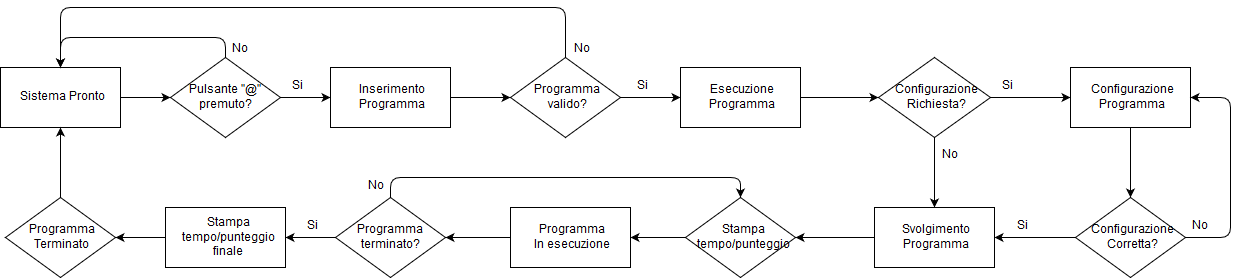

The diagram above was exported from draw.io. Its source (the exported page's mxGraphModel, read from the mxfile embedded in the PNG):
<mxGraphModel dx="1010" dy="535" grid="1" gridSize="10" guides="1" tooltips="1" connect="1" arrows="1" fold="1" page="1" pageScale="1" pageWidth="827" pageHeight="1169" math="0" shadow="0">
  <root>
    <mxCell id="0" />
    <mxCell id="1" parent="0" />
    <mxCell id="NyIjzkP_kKwuszqQf2_9-1" value="Sistema Pronto" style="rounded=0;whiteSpace=wrap;html=1;" parent="1" vertex="1">
      <mxGeometry x="20" y="90" width="120" height="60" as="geometry" />
    </mxCell>
    <mxCell id="NyIjzkP_kKwuszqQf2_9-2" value="" style="endArrow=classic;html=1;exitX=1;exitY=0.5;exitDx=0;exitDy=0;entryX=0;entryY=0.5;entryDx=0;entryDy=0;" parent="1" source="NyIjzkP_kKwuszqQf2_9-1" target="zz_Hg9-1HjOhs2wwV7C5-1" edge="1">
      <mxGeometry width="50" height="50" relative="1" as="geometry">
        <mxPoint x="70" y="220" as="sourcePoint" />
        <mxPoint x="190" y="120" as="targetPoint" />
      </mxGeometry>
    </mxCell>
    <mxCell id="zz_Hg9-1HjOhs2wwV7C5-8" value="" style="edgeStyle=orthogonalEdgeStyle;rounded=0;orthogonalLoop=1;jettySize=auto;html=1;" parent="1" source="zz_Hg9-1HjOhs2wwV7C5-1" target="zz_Hg9-1HjOhs2wwV7C5-6" edge="1">
      <mxGeometry relative="1" as="geometry" />
    </mxCell>
    <mxCell id="zz_Hg9-1HjOhs2wwV7C5-1" value="Pulsante &quot;@&quot; premuto?" style="rhombus;whiteSpace=wrap;html=1;" parent="1" vertex="1">
      <mxGeometry x="190" y="80" width="110" height="80" as="geometry" />
    </mxCell>
    <mxCell id="zz_Hg9-1HjOhs2wwV7C5-4" value="" style="endArrow=classic;html=1;exitX=0.5;exitY=0;exitDx=0;exitDy=0;entryX=0.5;entryY=0;entryDx=0;entryDy=0;" parent="1" source="zz_Hg9-1HjOhs2wwV7C5-1" target="NyIjzkP_kKwuszqQf2_9-1" edge="1">
      <mxGeometry width="50" height="50" relative="1" as="geometry">
        <mxPoint x="260" y="90" as="sourcePoint" />
        <mxPoint x="310" y="40" as="targetPoint" />
        <Array as="points">
          <mxPoint x="245" y="60" />
          <mxPoint x="80" y="60" />
        </Array>
      </mxGeometry>
    </mxCell>
    <mxCell id="zz_Hg9-1HjOhs2wwV7C5-5" value="No" style="text;html=1;resizable=0;points=[];autosize=1;align=left;verticalAlign=top;spacingTop=-4;" parent="1" vertex="1">
      <mxGeometry x="250" y="63" width="30" height="20" as="geometry" />
    </mxCell>
    <mxCell id="zz_Hg9-1HjOhs2wwV7C5-13" value="" style="edgeStyle=orthogonalEdgeStyle;rounded=0;orthogonalLoop=1;jettySize=auto;html=1;" parent="1" source="zz_Hg9-1HjOhs2wwV7C5-6" target="zz_Hg9-1HjOhs2wwV7C5-12" edge="1">
      <mxGeometry relative="1" as="geometry" />
    </mxCell>
    <mxCell id="zz_Hg9-1HjOhs2wwV7C5-6" value="&lt;div&gt;Inserimento &lt;br&gt;&lt;/div&gt;&lt;div&gt;Programma&lt;br&gt;&lt;/div&gt;" style="rounded=0;whiteSpace=wrap;html=1;" parent="1" vertex="1">
      <mxGeometry x="350" y="90" width="120" height="60" as="geometry" />
    </mxCell>
    <mxCell id="zz_Hg9-1HjOhs2wwV7C5-9" value="" style="endArrow=classic;html=1;exitX=0.5;exitY=0;exitDx=0;exitDy=0;entryX=0.5;entryY=0;entryDx=0;entryDy=0;" parent="1" source="zz_Hg9-1HjOhs2wwV7C5-12" target="NyIjzkP_kKwuszqQf2_9-1" edge="1">
      <mxGeometry width="50" height="50" relative="1" as="geometry">
        <mxPoint x="20" y="230" as="sourcePoint" />
        <mxPoint x="70" y="180" as="targetPoint" />
        <Array as="points">
          <mxPoint x="585" y="30" />
          <mxPoint x="410" y="30" />
          <mxPoint x="80" y="30" />
        </Array>
      </mxGeometry>
    </mxCell>
    <mxCell id="zz_Hg9-1HjOhs2wwV7C5-10" value="No" style="text;html=1;resizable=0;points=[];autosize=1;align=left;verticalAlign=top;spacingTop=-4;" parent="1" vertex="1">
      <mxGeometry x="592" y="63" width="30" height="20" as="geometry" />
    </mxCell>
    <mxCell id="zz_Hg9-1HjOhs2wwV7C5-11" value="Si" style="text;html=1;resizable=0;points=[];autosize=1;align=left;verticalAlign=top;spacingTop=-4;" parent="1" vertex="1">
      <mxGeometry x="310" y="100" width="30" height="20" as="geometry" />
    </mxCell>
    <mxCell id="zz_Hg9-1HjOhs2wwV7C5-15" value="" style="edgeStyle=orthogonalEdgeStyle;rounded=0;orthogonalLoop=1;jettySize=auto;html=1;" parent="1" source="zz_Hg9-1HjOhs2wwV7C5-12" target="zz_Hg9-1HjOhs2wwV7C5-14" edge="1">
      <mxGeometry relative="1" as="geometry" />
    </mxCell>
    <mxCell id="zz_Hg9-1HjOhs2wwV7C5-12" value="&lt;div&gt;Programma &lt;br&gt;&lt;/div&gt;&lt;div&gt;valido?&lt;/div&gt;" style="rhombus;whiteSpace=wrap;html=1;" parent="1" vertex="1">
      <mxGeometry x="530" y="80" width="110" height="80" as="geometry" />
    </mxCell>
    <mxCell id="zz_Hg9-1HjOhs2wwV7C5-17" value="" style="edgeStyle=orthogonalEdgeStyle;rounded=0;orthogonalLoop=1;jettySize=auto;html=1;" parent="1" source="zz_Hg9-1HjOhs2wwV7C5-14" target="zz_Hg9-1HjOhs2wwV7C5-16" edge="1">
      <mxGeometry relative="1" as="geometry" />
    </mxCell>
    <mxCell id="zz_Hg9-1HjOhs2wwV7C5-14" value="&lt;div&gt;Esecuzione&lt;/div&gt;&lt;div&gt;Programma&lt;br&gt;&lt;/div&gt;" style="rounded=0;whiteSpace=wrap;html=1;" parent="1" vertex="1">
      <mxGeometry x="700" y="90" width="120" height="60" as="geometry" />
    </mxCell>
    <mxCell id="zz_Hg9-1HjOhs2wwV7C5-19" value="" style="edgeStyle=orthogonalEdgeStyle;rounded=0;orthogonalLoop=1;jettySize=auto;html=1;" parent="1" source="zz_Hg9-1HjOhs2wwV7C5-16" target="zz_Hg9-1HjOhs2wwV7C5-18" edge="1">
      <mxGeometry relative="1" as="geometry" />
    </mxCell>
    <mxCell id="YP8KbrDiVkGh39AUgDoE-1" value="" style="edgeStyle=orthogonalEdgeStyle;rounded=0;orthogonalLoop=1;jettySize=auto;html=1;" parent="1" source="zz_Hg9-1HjOhs2wwV7C5-16" target="zz_Hg9-1HjOhs2wwV7C5-30" edge="1">
      <mxGeometry relative="1" as="geometry" />
    </mxCell>
    <mxCell id="zz_Hg9-1HjOhs2wwV7C5-16" value="&lt;div&gt;Configurazione&lt;/div&gt;&lt;div&gt;Richiesta?&lt;br&gt;&lt;/div&gt;" style="rhombus;whiteSpace=wrap;html=1;" parent="1" vertex="1">
      <mxGeometry x="898" y="80" width="112" height="80" as="geometry" />
    </mxCell>
    <mxCell id="zz_Hg9-1HjOhs2wwV7C5-25" value="" style="edgeStyle=orthogonalEdgeStyle;rounded=0;orthogonalLoop=1;jettySize=auto;html=1;" parent="1" source="zz_Hg9-1HjOhs2wwV7C5-18" target="zz_Hg9-1HjOhs2wwV7C5-24" edge="1">
      <mxGeometry relative="1" as="geometry" />
    </mxCell>
    <mxCell id="zz_Hg9-1HjOhs2wwV7C5-18" value="&lt;div&gt;Configurazione&lt;/div&gt;&lt;div&gt;Programma&lt;br&gt;&lt;/div&gt;" style="rounded=0;whiteSpace=wrap;html=1;" parent="1" vertex="1">
      <mxGeometry x="1090" y="90" width="120" height="60" as="geometry" />
    </mxCell>
    <mxCell id="zz_Hg9-1HjOhs2wwV7C5-22" value="Si" style="text;html=1;resizable=0;points=[];autosize=1;align=left;verticalAlign=top;spacingTop=-4;" parent="1" vertex="1">
      <mxGeometry x="655" y="100" width="30" height="20" as="geometry" />
    </mxCell>
    <mxCell id="zz_Hg9-1HjOhs2wwV7C5-23" value="Si" style="text;html=1;resizable=0;points=[];autosize=1;align=left;verticalAlign=top;spacingTop=-4;" parent="1" vertex="1">
      <mxGeometry x="1020" y="100" width="30" height="20" as="geometry" />
    </mxCell>
    <mxCell id="zz_Hg9-1HjOhs2wwV7C5-32" value="" style="edgeStyle=orthogonalEdgeStyle;rounded=0;orthogonalLoop=1;jettySize=auto;html=1;entryX=1;entryY=0.5;entryDx=0;entryDy=0;" parent="1" source="zz_Hg9-1HjOhs2wwV7C5-24" target="zz_Hg9-1HjOhs2wwV7C5-30" edge="1">
      <mxGeometry relative="1" as="geometry">
        <mxPoint x="1015" y="260" as="targetPoint" />
      </mxGeometry>
    </mxCell>
    <mxCell id="zz_Hg9-1HjOhs2wwV7C5-24" value="&lt;div&gt;Configurazione&lt;/div&gt;&lt;div&gt;Corretta?&lt;br&gt;&lt;/div&gt;" style="rhombus;whiteSpace=wrap;html=1;" parent="1" vertex="1">
      <mxGeometry x="1095" y="220" width="110" height="80" as="geometry" />
    </mxCell>
    <mxCell id="zz_Hg9-1HjOhs2wwV7C5-26" value="" style="endArrow=classic;html=1;exitX=1;exitY=0.5;exitDx=0;exitDy=0;entryX=1;entryY=0.5;entryDx=0;entryDy=0;" parent="1" source="zz_Hg9-1HjOhs2wwV7C5-24" target="zz_Hg9-1HjOhs2wwV7C5-18" edge="1">
      <mxGeometry width="50" height="50" relative="1" as="geometry">
        <mxPoint x="1230" y="290" as="sourcePoint" />
        <mxPoint x="1280" y="240" as="targetPoint" />
        <Array as="points">
          <mxPoint x="1250" y="260" />
          <mxPoint x="1250" y="120" />
        </Array>
      </mxGeometry>
    </mxCell>
    <mxCell id="zz_Hg9-1HjOhs2wwV7C5-27" value="No" style="text;html=1;resizable=0;points=[];autosize=1;align=left;verticalAlign=top;spacingTop=-4;" parent="1" vertex="1">
      <mxGeometry x="1210" y="240" width="30" height="20" as="geometry" />
    </mxCell>
    <mxCell id="zz_Hg9-1HjOhs2wwV7C5-37" value="" style="edgeStyle=orthogonalEdgeStyle;rounded=0;orthogonalLoop=1;jettySize=auto;html=1;" parent="1" source="zz_Hg9-1HjOhs2wwV7C5-30" target="zz_Hg9-1HjOhs2wwV7C5-36" edge="1">
      <mxGeometry relative="1" as="geometry" />
    </mxCell>
    <mxCell id="zz_Hg9-1HjOhs2wwV7C5-30" value="&lt;div&gt;Svolgimento&lt;/div&gt;&lt;div&gt;Programma&lt;br&gt;&lt;/div&gt;" style="rounded=0;whiteSpace=wrap;html=1;" parent="1" vertex="1">
      <mxGeometry x="894" y="230" width="120" height="60" as="geometry" />
    </mxCell>
    <mxCell id="zz_Hg9-1HjOhs2wwV7C5-33" value="Si" style="text;html=1;resizable=0;points=[];autosize=1;align=left;verticalAlign=top;spacingTop=-4;" parent="1" vertex="1">
      <mxGeometry x="1035" y="240" width="30" height="20" as="geometry" />
    </mxCell>
    <mxCell id="zz_Hg9-1HjOhs2wwV7C5-40" value="" style="edgeStyle=orthogonalEdgeStyle;rounded=0;orthogonalLoop=1;jettySize=auto;html=1;" parent="1" source="zz_Hg9-1HjOhs2wwV7C5-36" target="zz_Hg9-1HjOhs2wwV7C5-39" edge="1">
      <mxGeometry relative="1" as="geometry" />
    </mxCell>
    <mxCell id="zz_Hg9-1HjOhs2wwV7C5-36" value="&lt;div&gt;Stampa&lt;/div&gt;&lt;div&gt;tempo/punteggio&lt;br&gt;&lt;/div&gt;" style="rhombus;whiteSpace=wrap;html=1;" parent="1" vertex="1">
      <mxGeometry x="705" y="220" width="110" height="80" as="geometry" />
    </mxCell>
    <mxCell id="zz_Hg9-1HjOhs2wwV7C5-44" value="" style="edgeStyle=orthogonalEdgeStyle;rounded=0;orthogonalLoop=1;jettySize=auto;html=1;" parent="1" source="zz_Hg9-1HjOhs2wwV7C5-39" target="zz_Hg9-1HjOhs2wwV7C5-43" edge="1">
      <mxGeometry relative="1" as="geometry" />
    </mxCell>
    <mxCell id="zz_Hg9-1HjOhs2wwV7C5-39" value="&lt;div&gt;Programma&lt;/div&gt;&lt;div&gt;In esecuzione&lt;br&gt;&lt;/div&gt;" style="rounded=0;whiteSpace=wrap;html=1;" parent="1" vertex="1">
      <mxGeometry x="530" y="230" width="120" height="60" as="geometry" />
    </mxCell>
    <mxCell id="zz_Hg9-1HjOhs2wwV7C5-48" value="" style="edgeStyle=orthogonalEdgeStyle;rounded=0;orthogonalLoop=1;jettySize=auto;html=1;" parent="1" source="zz_Hg9-1HjOhs2wwV7C5-43" target="zz_Hg9-1HjOhs2wwV7C5-47" edge="1">
      <mxGeometry relative="1" as="geometry" />
    </mxCell>
    <mxCell id="zz_Hg9-1HjOhs2wwV7C5-43" value="Programma terminato?" style="rhombus;whiteSpace=wrap;html=1;" parent="1" vertex="1">
      <mxGeometry x="355" y="220" width="110" height="80" as="geometry" />
    </mxCell>
    <mxCell id="zz_Hg9-1HjOhs2wwV7C5-45" value="" style="endArrow=classic;html=1;exitX=0.5;exitY=0;exitDx=0;exitDy=0;entryX=0.5;entryY=0;entryDx=0;entryDy=0;" parent="1" source="zz_Hg9-1HjOhs2wwV7C5-43" target="zz_Hg9-1HjOhs2wwV7C5-36" edge="1">
      <mxGeometry width="50" height="50" relative="1" as="geometry">
        <mxPoint x="720" y="530" as="sourcePoint" />
        <mxPoint x="770" y="480" as="targetPoint" />
        <Array as="points">
          <mxPoint x="410" y="200" />
          <mxPoint x="760" y="200" />
        </Array>
      </mxGeometry>
    </mxCell>
    <mxCell id="zz_Hg9-1HjOhs2wwV7C5-46" value="No" style="text;html=1;resizable=0;points=[];autosize=1;align=left;verticalAlign=top;spacingTop=-4;" parent="1" vertex="1">
      <mxGeometry x="386" y="200" width="30" height="20" as="geometry" />
    </mxCell>
    <mxCell id="zz_Hg9-1HjOhs2wwV7C5-53" value="" style="edgeStyle=orthogonalEdgeStyle;rounded=0;orthogonalLoop=1;jettySize=auto;html=1;" parent="1" source="zz_Hg9-1HjOhs2wwV7C5-47" target="zz_Hg9-1HjOhs2wwV7C5-51" edge="1">
      <mxGeometry relative="1" as="geometry" />
    </mxCell>
    <mxCell id="zz_Hg9-1HjOhs2wwV7C5-47" value="&lt;div&gt;Stampa&lt;/div&gt;&lt;div&gt;tempo/punteggio&lt;/div&gt;&lt;div&gt;finale&lt;br&gt;&lt;/div&gt;" style="rounded=0;whiteSpace=wrap;html=1;" parent="1" vertex="1">
      <mxGeometry x="185" y="230" width="120" height="60" as="geometry" />
    </mxCell>
    <mxCell id="zz_Hg9-1HjOhs2wwV7C5-49" value="Si" style="text;html=1;resizable=0;points=[];autosize=1;align=left;verticalAlign=top;spacingTop=-4;" parent="1" vertex="1">
      <mxGeometry x="325" y="240" width="30" height="20" as="geometry" />
    </mxCell>
    <mxCell id="zz_Hg9-1HjOhs2wwV7C5-52" value="" style="edgeStyle=orthogonalEdgeStyle;rounded=0;orthogonalLoop=1;jettySize=auto;html=1;" parent="1" source="zz_Hg9-1HjOhs2wwV7C5-51" target="NyIjzkP_kKwuszqQf2_9-1" edge="1">
      <mxGeometry relative="1" as="geometry" />
    </mxCell>
    <mxCell id="zz_Hg9-1HjOhs2wwV7C5-51" value="&lt;div&gt;Programma&lt;/div&gt;&lt;div&gt;Terminato&lt;br&gt;&lt;/div&gt;" style="rhombus;whiteSpace=wrap;html=1;" parent="1" vertex="1">
      <mxGeometry x="25" y="220" width="110" height="80" as="geometry" />
    </mxCell>
    <mxCell id="YP8KbrDiVkGh39AUgDoE-2" value="No" style="text;html=1;resizable=0;points=[];autosize=1;align=left;verticalAlign=top;spacingTop=-4;" parent="1" vertex="1">
      <mxGeometry x="960" y="169" width="30" height="20" as="geometry" />
    </mxCell>
  </root>
</mxGraphModel>